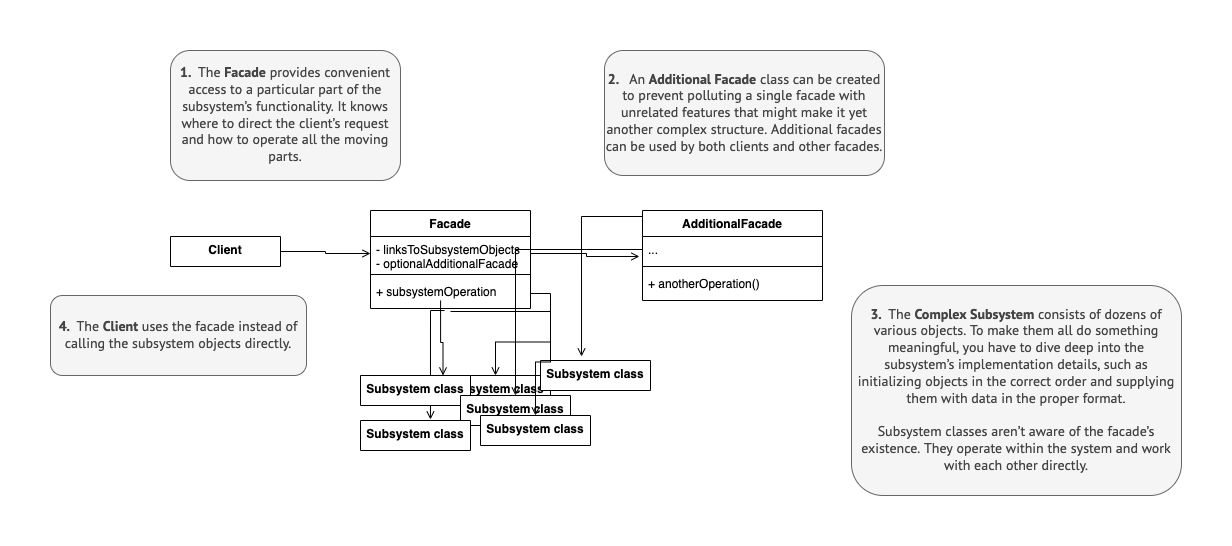

The diagram above was exported from draw.io. Its source (the exported page's mxGraphModel, read from the mxfile embedded in the PNG):
<mxGraphModel dx="946" dy="593" grid="1" gridSize="10" guides="1" tooltips="1" connect="1" arrows="1" fold="1" page="1" pageScale="1" pageWidth="827" pageHeight="1169" math="0" shadow="0">
  <root>
    <mxCell id="WIyWlLk6GJQsqaUBKTNV-0" />
    <mxCell id="WIyWlLk6GJQsqaUBKTNV-1" parent="WIyWlLk6GJQsqaUBKTNV-0" />
    <mxCell id="SnRwy-2JeMHaUytbOq5i-95" style="edgeStyle=orthogonalEdgeStyle;rounded=0;orthogonalLoop=1;jettySize=auto;html=1;exitX=1;exitY=0.5;exitDx=0;exitDy=0;entryX=0;entryY=0.5;entryDx=0;entryDy=0;endArrow=open;endFill=0;" edge="1" parent="WIyWlLk6GJQsqaUBKTNV-1" source="SnRwy-2JeMHaUytbOq5i-7" target="SnRwy-2JeMHaUytbOq5i-98">
      <mxGeometry relative="1" as="geometry">
        <mxPoint x="550" y="340" as="targetPoint" />
      </mxGeometry>
    </mxCell>
    <mxCell id="SnRwy-2JeMHaUytbOq5i-7" value="Client" style="swimlane;fontStyle=1;align=center;verticalAlign=top;childLayout=stackLayout;horizontal=1;startSize=52;horizontalStack=0;resizeParent=1;resizeParentMax=0;resizeLast=0;collapsible=1;marginBottom=0;" vertex="1" parent="WIyWlLk6GJQsqaUBKTNV-1">
      <mxGeometry x="230" y="446" width="110" height="30" as="geometry" />
    </mxCell>
    <mxCell id="SnRwy-2JeMHaUytbOq5i-30" value="&lt;div style=&quot;&quot;&gt;&lt;span style=&quot;background-color: rgb(245, 245, 245); color: rgb(68, 68, 68); font-family: &amp;quot;PT Sans&amp;quot;, &amp;quot;Helvetica Neue&amp;quot;, Arial, sans-serif; font-size: 14px;&quot;&gt;&lt;b&gt;1.&amp;nbsp;&amp;nbsp;&lt;/b&gt;&lt;/span&gt;&lt;span style=&quot;background-color: rgb(245, 245, 245); color: rgb(68, 68, 68); font-family: &amp;quot;PT Sans&amp;quot;, &amp;quot;Helvetica Neue&amp;quot;, Arial, sans-serif; font-size: 14px; text-align: left;&quot;&gt;The&amp;nbsp;&lt;/span&gt;&lt;span style=&quot;background-color: rgb(245, 245, 245); color: rgb(68, 68, 68); font-family: &amp;quot;PT Sans&amp;quot;, &amp;quot;Helvetica Neue&amp;quot;, Arial, sans-serif; font-size: 14px; text-align: left; box-sizing: border-box; font-weight: bolder;&quot;&gt;Facade&lt;/span&gt;&lt;span style=&quot;background-color: rgb(245, 245, 245); color: rgb(68, 68, 68); font-family: &amp;quot;PT Sans&amp;quot;, &amp;quot;Helvetica Neue&amp;quot;, Arial, sans-serif; font-size: 14px; text-align: left;&quot;&gt;&amp;nbsp;&lt;/span&gt;&lt;span style=&quot;background-color: rgb(245, 245, 245); color: rgb(68, 68, 68); font-family: &amp;quot;PT Sans&amp;quot;, &amp;quot;Helvetica Neue&amp;quot;, Arial, sans-serif; font-size: 14px; text-align: left;&quot;&gt;provides convenient access to a particular part of the subsystem’s functionality. It knows where to direct the client’s request and how to operate all the moving parts.&lt;/span&gt;&lt;/div&gt;" style="rounded=1;whiteSpace=wrap;html=1;fillColor=#f5f5f5;fontColor=#333333;strokeColor=#666666;" vertex="1" parent="WIyWlLk6GJQsqaUBKTNV-1">
      <mxGeometry x="230" y="260" width="230" height="130" as="geometry" />
    </mxCell>
    <mxCell id="SnRwy-2JeMHaUytbOq5i-33" value="&lt;div style=&quot;&quot;&gt;&lt;font face=&quot;PT Sans, Helvetica Neue, Arial, sans-serif&quot; color=&quot;#444444&quot;&gt;&lt;span style=&quot;font-size: 14px; background-color: rgb(245, 245, 245);&quot;&gt;&lt;b&gt;4.&amp;nbsp;&amp;nbsp;&lt;/b&gt;&lt;/span&gt;&lt;/font&gt;&lt;span style=&quot;background-color: rgb(245, 245, 245); color: rgb(68, 68, 68); font-family: &amp;quot;PT Sans&amp;quot;, &amp;quot;Helvetica Neue&amp;quot;, Arial, sans-serif; font-size: 14px; text-align: left;&quot;&gt;The&amp;nbsp;&lt;/span&gt;&lt;span style=&quot;background-color: rgb(245, 245, 245); color: rgb(68, 68, 68); font-family: &amp;quot;PT Sans&amp;quot;, &amp;quot;Helvetica Neue&amp;quot;, Arial, sans-serif; font-size: 14px; text-align: left; box-sizing: border-box; font-weight: bolder;&quot;&gt;Client&lt;/span&gt;&lt;span style=&quot;background-color: rgb(245, 245, 245); color: rgb(68, 68, 68); font-family: &amp;quot;PT Sans&amp;quot;, &amp;quot;Helvetica Neue&amp;quot;, Arial, sans-serif; font-size: 14px; text-align: left;&quot;&gt;&amp;nbsp;&lt;/span&gt;&lt;span style=&quot;background-color: rgb(245, 245, 245); color: rgb(68, 68, 68); font-family: &amp;quot;PT Sans&amp;quot;, &amp;quot;Helvetica Neue&amp;quot;, Arial, sans-serif; font-size: 14px; text-align: left;&quot;&gt;uses the facade instead of calling the subsystem objects directly.&lt;/span&gt;&lt;/div&gt;" style="rounded=1;whiteSpace=wrap;html=1;fillColor=#f5f5f5;fontColor=#333333;strokeColor=#666666;align=center;" vertex="1" parent="WIyWlLk6GJQsqaUBKTNV-1">
      <mxGeometry x="110" y="505" width="256" height="80" as="geometry" />
    </mxCell>
    <mxCell id="SnRwy-2JeMHaUytbOq5i-85" value="&lt;div style=&quot;&quot;&gt;&lt;span style=&quot;background-color: rgb(245, 245, 245); color: rgb(68, 68, 68); font-family: &amp;quot;PT Sans&amp;quot;, &amp;quot;Helvetica Neue&amp;quot;, Arial, sans-serif; font-size: 14px;&quot;&gt;&lt;b&gt;2.&amp;nbsp; &amp;nbsp;&lt;/b&gt;&lt;/span&gt;&lt;span style=&quot;background-color: rgb(245, 245, 245); color: rgb(68, 68, 68); font-family: &amp;quot;PT Sans&amp;quot;, &amp;quot;Helvetica Neue&amp;quot;, Arial, sans-serif; font-size: 14px; text-align: left;&quot;&gt;An&amp;nbsp;&lt;/span&gt;&lt;span style=&quot;background-color: rgb(245, 245, 245); color: rgb(68, 68, 68); font-family: &amp;quot;PT Sans&amp;quot;, &amp;quot;Helvetica Neue&amp;quot;, Arial, sans-serif; font-size: 14px; text-align: left; box-sizing: border-box; font-weight: bolder;&quot;&gt;Additional Facade&lt;/span&gt;&lt;span style=&quot;background-color: rgb(245, 245, 245); color: rgb(68, 68, 68); font-family: &amp;quot;PT Sans&amp;quot;, &amp;quot;Helvetica Neue&amp;quot;, Arial, sans-serif; font-size: 14px; text-align: left;&quot;&gt;&amp;nbsp;&lt;/span&gt;&lt;span style=&quot;background-color: rgb(245, 245, 245); color: rgb(68, 68, 68); font-family: &amp;quot;PT Sans&amp;quot;, &amp;quot;Helvetica Neue&amp;quot;, Arial, sans-serif; font-size: 14px; text-align: left;&quot;&gt;class can be created to prevent polluting a single facade with unrelated features that might make it yet another complex structure. Additional facades can be used by both clients and other facades.&lt;/span&gt;&lt;br&gt;&lt;/div&gt;" style="rounded=1;whiteSpace=wrap;html=1;fillColor=#f5f5f5;fontColor=#333333;strokeColor=#666666;" vertex="1" parent="WIyWlLk6GJQsqaUBKTNV-1">
      <mxGeometry x="664" y="260" width="280" height="125" as="geometry" />
    </mxCell>
    <mxCell id="SnRwy-2JeMHaUytbOq5i-86" value="&lt;div style=&quot;&quot;&gt;&lt;span style=&quot;background-color: rgb(245, 245, 245); color: rgb(68, 68, 68); font-family: &amp;quot;PT Sans&amp;quot;, &amp;quot;Helvetica Neue&amp;quot;, Arial, sans-serif; font-size: 14px;&quot;&gt;&lt;b&gt;3.&amp;nbsp;&amp;nbsp;&lt;/b&gt;&lt;/span&gt;&lt;span style=&quot;background-color: rgb(245, 245, 245); color: rgb(68, 68, 68); font-family: &amp;quot;PT Sans&amp;quot;, &amp;quot;Helvetica Neue&amp;quot;, Arial, sans-serif; font-size: 14px; text-align: left;&quot;&gt;The&amp;nbsp;&lt;/span&gt;&lt;span style=&quot;background-color: rgb(245, 245, 245); color: rgb(68, 68, 68); font-family: &amp;quot;PT Sans&amp;quot;, &amp;quot;Helvetica Neue&amp;quot;, Arial, sans-serif; font-size: 14px; text-align: left; box-sizing: border-box; font-weight: bolder;&quot;&gt;Complex Subsystem&lt;/span&gt;&lt;span style=&quot;background-color: rgb(245, 245, 245); color: rgb(68, 68, 68); font-family: &amp;quot;PT Sans&amp;quot;, &amp;quot;Helvetica Neue&amp;quot;, Arial, sans-serif; font-size: 14px; text-align: left;&quot;&gt;&amp;nbsp;&lt;/span&gt;&lt;span style=&quot;background-color: rgb(245, 245, 245); color: rgb(68, 68, 68); font-family: &amp;quot;PT Sans&amp;quot;, &amp;quot;Helvetica Neue&amp;quot;, Arial, sans-serif; font-size: 14px; text-align: left;&quot;&gt;consists of dozens of various objects. To make them all do something meaningful, you have to dive deep into the subsystem’s implementation details, such as initializing objects in the correct order and supplying them with data in the proper format.&lt;/span&gt;&lt;/div&gt;&lt;div style=&quot;&quot;&gt;&lt;span style=&quot;background-color: rgb(245, 245, 245); color: rgb(68, 68, 68); font-family: &amp;quot;PT Sans&amp;quot;, &amp;quot;Helvetica Neue&amp;quot;, Arial, sans-serif; font-size: 14px; text-align: left;&quot;&gt;&lt;br&gt;&lt;/span&gt;&lt;/div&gt;&lt;div style=&quot;&quot;&gt;&lt;span style=&quot;background-color: rgb(245, 245, 245); color: rgb(68, 68, 68); font-family: &amp;quot;PT Sans&amp;quot;, &amp;quot;Helvetica Neue&amp;quot;, Arial, sans-serif; font-size: 14px; text-align: left;&quot;&gt;Subsystem classes aren’t aware of the facade’s existence. They operate within the system and work with each other directly.&lt;/span&gt;&lt;/div&gt;" style="rounded=1;whiteSpace=wrap;html=1;fillColor=#f5f5f5;fontColor=#333333;strokeColor=#666666;align=center;" vertex="1" parent="WIyWlLk6GJQsqaUBKTNV-1">
      <mxGeometry x="911" y="495" width="330" height="210" as="geometry" />
    </mxCell>
    <mxCell id="SnRwy-2JeMHaUytbOq5i-127" style="edgeStyle=orthogonalEdgeStyle;rounded=0;orthogonalLoop=1;jettySize=auto;html=1;exitX=0.5;exitY=1.1;exitDx=0;exitDy=0;fontColor=#FF3333;startArrow=none;startFill=0;endArrow=open;endFill=0;exitPerimeter=0;" edge="1" parent="WIyWlLk6GJQsqaUBKTNV-1" source="SnRwy-2JeMHaUytbOq5i-100" target="SnRwy-2JeMHaUytbOq5i-121">
      <mxGeometry relative="1" as="geometry" />
    </mxCell>
    <mxCell id="SnRwy-2JeMHaUytbOq5i-128" style="edgeStyle=orthogonalEdgeStyle;rounded=0;orthogonalLoop=1;jettySize=auto;html=1;exitX=0.438;exitY=0.733;exitDx=0;exitDy=0;entryX=0.75;entryY=0;entryDx=0;entryDy=0;fontColor=#FF3333;startArrow=none;startFill=0;endArrow=open;endFill=0;exitPerimeter=0;" edge="1" parent="WIyWlLk6GJQsqaUBKTNV-1" source="SnRwy-2JeMHaUytbOq5i-100" target="SnRwy-2JeMHaUytbOq5i-122">
      <mxGeometry relative="1" as="geometry">
        <Array as="points">
          <mxPoint x="500" y="552" />
          <mxPoint x="503" y="552" />
        </Array>
      </mxGeometry>
    </mxCell>
    <mxCell id="SnRwy-2JeMHaUytbOq5i-129" style="edgeStyle=orthogonalEdgeStyle;rounded=0;orthogonalLoop=1;jettySize=auto;html=1;exitX=0.463;exitY=1.067;exitDx=0;exitDy=0;entryX=0.636;entryY=-0.033;entryDx=0;entryDy=0;entryPerimeter=0;fontColor=#FF3333;startArrow=none;startFill=0;endArrow=open;endFill=0;exitPerimeter=0;" edge="1" parent="WIyWlLk6GJQsqaUBKTNV-1" source="SnRwy-2JeMHaUytbOq5i-100" target="SnRwy-2JeMHaUytbOq5i-124">
      <mxGeometry relative="1" as="geometry">
        <Array as="points">
          <mxPoint x="490" y="520" />
        </Array>
      </mxGeometry>
    </mxCell>
    <mxCell id="SnRwy-2JeMHaUytbOq5i-97" value="Facade" style="swimlane;fontStyle=1;align=center;verticalAlign=top;childLayout=stackLayout;horizontal=1;startSize=26;horizontalStack=0;resizeParent=1;resizeParentMax=0;resizeLast=0;collapsible=1;marginBottom=0;" vertex="1" parent="WIyWlLk6GJQsqaUBKTNV-1">
      <mxGeometry x="430" y="420" width="160" height="98" as="geometry" />
    </mxCell>
    <mxCell id="SnRwy-2JeMHaUytbOq5i-98" value="- linksToSubsystemObjects&#10;- optionalAdditionalFacade" style="text;strokeColor=none;fillColor=none;align=left;verticalAlign=top;spacingLeft=4;spacingRight=4;overflow=hidden;rotatable=0;points=[[0,0.5],[1,0.5]];portConstraint=eastwest;" vertex="1" parent="SnRwy-2JeMHaUytbOq5i-97">
      <mxGeometry y="26" width="160" height="34" as="geometry" />
    </mxCell>
    <mxCell id="SnRwy-2JeMHaUytbOq5i-99" value="" style="line;strokeWidth=1;fillColor=none;align=left;verticalAlign=middle;spacingTop=-1;spacingLeft=3;spacingRight=3;rotatable=0;labelPosition=right;points=[];portConstraint=eastwest;strokeColor=inherit;" vertex="1" parent="SnRwy-2JeMHaUytbOq5i-97">
      <mxGeometry y="60" width="160" height="8" as="geometry" />
    </mxCell>
    <mxCell id="SnRwy-2JeMHaUytbOq5i-100" value="+ subsystemOperation" style="text;strokeColor=none;fillColor=none;align=left;verticalAlign=top;spacingLeft=4;spacingRight=4;overflow=hidden;rotatable=0;points=[[0,0.5],[1,0.5]];portConstraint=eastwest;fontStyle=0" vertex="1" parent="SnRwy-2JeMHaUytbOq5i-97">
      <mxGeometry y="68" width="160" height="30" as="geometry" />
    </mxCell>
    <mxCell id="SnRwy-2JeMHaUytbOq5i-130" style="edgeStyle=orthogonalEdgeStyle;rounded=0;orthogonalLoop=1;jettySize=auto;html=1;exitX=0.194;exitY=-0.038;exitDx=0;exitDy=0;entryX=0.373;entryY=-0.133;entryDx=0;entryDy=0;entryPerimeter=0;fontColor=#FF3333;startArrow=none;startFill=0;endArrow=open;endFill=0;exitPerimeter=0;" edge="1" parent="WIyWlLk6GJQsqaUBKTNV-1" source="SnRwy-2JeMHaUytbOq5i-108" target="SnRwy-2JeMHaUytbOq5i-126">
      <mxGeometry relative="1" as="geometry" />
    </mxCell>
    <mxCell id="SnRwy-2JeMHaUytbOq5i-107" value="AdditionalFacade" style="swimlane;fontStyle=1;align=center;verticalAlign=top;childLayout=stackLayout;horizontal=1;startSize=26;horizontalStack=0;resizeParent=1;resizeParentMax=0;resizeLast=0;collapsible=1;marginBottom=0;" vertex="1" parent="WIyWlLk6GJQsqaUBKTNV-1">
      <mxGeometry x="702" y="420" width="180" height="90" as="geometry" />
    </mxCell>
    <mxCell id="SnRwy-2JeMHaUytbOq5i-108" value="..." style="text;strokeColor=none;fillColor=none;align=left;verticalAlign=top;spacingLeft=4;spacingRight=4;overflow=hidden;rotatable=0;points=[[0,0.5],[1,0.5]];portConstraint=eastwest;" vertex="1" parent="SnRwy-2JeMHaUytbOq5i-107">
      <mxGeometry y="26" width="180" height="26" as="geometry" />
    </mxCell>
    <mxCell id="SnRwy-2JeMHaUytbOq5i-109" value="" style="line;strokeWidth=1;fillColor=none;align=left;verticalAlign=middle;spacingTop=-1;spacingLeft=3;spacingRight=3;rotatable=0;labelPosition=right;points=[];portConstraint=eastwest;strokeColor=inherit;" vertex="1" parent="SnRwy-2JeMHaUytbOq5i-107">
      <mxGeometry y="52" width="180" height="8" as="geometry" />
    </mxCell>
    <mxCell id="SnRwy-2JeMHaUytbOq5i-110" value="+ anotherOperation()" style="text;strokeColor=none;fillColor=none;align=left;verticalAlign=top;spacingLeft=4;spacingRight=4;overflow=hidden;rotatable=0;points=[[0,0.5],[1,0.5]];portConstraint=eastwest;fontStyle=0" vertex="1" parent="SnRwy-2JeMHaUytbOq5i-107">
      <mxGeometry y="60" width="180" height="30" as="geometry" />
    </mxCell>
    <mxCell id="SnRwy-2JeMHaUytbOq5i-118" style="edgeStyle=orthogonalEdgeStyle;rounded=0;orthogonalLoop=1;jettySize=auto;html=1;exitX=1;exitY=0.5;exitDx=0;exitDy=0;entryX=-0.017;entryY=0.769;entryDx=0;entryDy=0;entryPerimeter=0;fontColor=#FF3333;startArrow=none;startFill=0;endArrow=open;endFill=0;" edge="1" parent="WIyWlLk6GJQsqaUBKTNV-1" source="SnRwy-2JeMHaUytbOq5i-98" target="SnRwy-2JeMHaUytbOq5i-108">
      <mxGeometry relative="1" as="geometry" />
    </mxCell>
    <mxCell id="SnRwy-2JeMHaUytbOq5i-121" value="Subsystem class" style="swimlane;fontStyle=1;align=center;verticalAlign=top;childLayout=stackLayout;horizontal=1;startSize=52;horizontalStack=0;resizeParent=1;resizeParentMax=0;resizeLast=0;collapsible=1;marginBottom=0;" vertex="1" parent="WIyWlLk6GJQsqaUBKTNV-1">
      <mxGeometry x="500" y="585" width="110" height="30" as="geometry" />
    </mxCell>
    <mxCell id="SnRwy-2JeMHaUytbOq5i-122" value="Subsystem class" style="swimlane;fontStyle=1;align=center;verticalAlign=top;childLayout=stackLayout;horizontal=1;startSize=52;horizontalStack=0;resizeParent=1;resizeParentMax=0;resizeLast=0;collapsible=1;marginBottom=0;" vertex="1" parent="WIyWlLk6GJQsqaUBKTNV-1">
      <mxGeometry x="420" y="585" width="110" height="30" as="geometry" />
    </mxCell>
    <mxCell id="SnRwy-2JeMHaUytbOq5i-123" value="Subsystem class" style="swimlane;fontStyle=1;align=center;verticalAlign=top;childLayout=stackLayout;horizontal=1;startSize=52;horizontalStack=0;resizeParent=1;resizeParentMax=0;resizeLast=0;collapsible=1;marginBottom=0;" vertex="1" parent="WIyWlLk6GJQsqaUBKTNV-1">
      <mxGeometry x="520" y="605" width="110" height="30" as="geometry" />
    </mxCell>
    <mxCell id="SnRwy-2JeMHaUytbOq5i-124" value="Subsystem class" style="swimlane;fontStyle=1;align=center;verticalAlign=top;childLayout=stackLayout;horizontal=1;startSize=52;horizontalStack=0;resizeParent=1;resizeParentMax=0;resizeLast=0;collapsible=1;marginBottom=0;" vertex="1" parent="WIyWlLk6GJQsqaUBKTNV-1">
      <mxGeometry x="420" y="630" width="110" height="30" as="geometry" />
    </mxCell>
    <mxCell id="SnRwy-2JeMHaUytbOq5i-125" value="Subsystem class" style="swimlane;fontStyle=1;align=center;verticalAlign=top;childLayout=stackLayout;horizontal=1;startSize=52;horizontalStack=0;resizeParent=1;resizeParentMax=0;resizeLast=0;collapsible=1;marginBottom=0;" vertex="1" parent="WIyWlLk6GJQsqaUBKTNV-1">
      <mxGeometry x="540" y="625" width="110" height="30" as="geometry" />
    </mxCell>
    <mxCell id="SnRwy-2JeMHaUytbOq5i-126" value="Subsystem class" style="swimlane;fontStyle=1;align=center;verticalAlign=top;childLayout=stackLayout;horizontal=1;startSize=52;horizontalStack=0;resizeParent=1;resizeParentMax=0;resizeLast=0;collapsible=1;marginBottom=0;" vertex="1" parent="WIyWlLk6GJQsqaUBKTNV-1">
      <mxGeometry x="600" y="570" width="110" height="30" as="geometry" />
    </mxCell>
    <mxCell id="SnRwy-2JeMHaUytbOq5i-131" style="edgeStyle=orthogonalEdgeStyle;rounded=0;orthogonalLoop=1;jettySize=auto;html=1;exitX=0;exitY=0.5;exitDx=0;exitDy=0;fontColor=#FF3333;startArrow=none;startFill=0;endArrow=open;endFill=0;" edge="1" parent="WIyWlLk6GJQsqaUBKTNV-1" source="SnRwy-2JeMHaUytbOq5i-108" target="SnRwy-2JeMHaUytbOq5i-123">
      <mxGeometry relative="1" as="geometry" />
    </mxCell>
    <mxCell id="SnRwy-2JeMHaUytbOq5i-132" style="edgeStyle=orthogonalEdgeStyle;rounded=0;orthogonalLoop=1;jettySize=auto;html=1;exitX=1;exitY=0.5;exitDx=0;exitDy=0;fontColor=#FF3333;startArrow=none;startFill=0;endArrow=open;endFill=0;" edge="1" parent="WIyWlLk6GJQsqaUBKTNV-1" source="SnRwy-2JeMHaUytbOq5i-100" target="SnRwy-2JeMHaUytbOq5i-125">
      <mxGeometry relative="1" as="geometry" />
    </mxCell>
  </root>
</mxGraphModel>